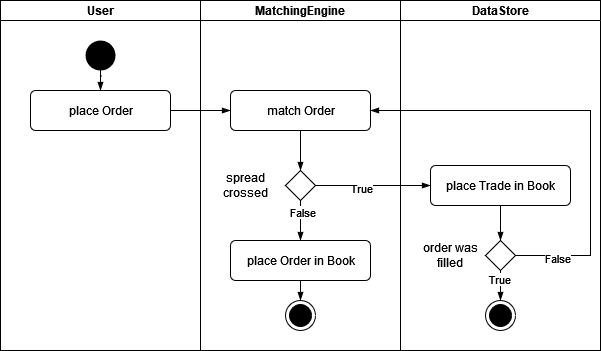

The diagram above was exported from draw.io. Its source (the exported page's mxGraphModel, read from the mxfile embedded in the PNG):
<mxGraphModel dx="1209" dy="678" grid="1" gridSize="10" guides="1" tooltips="1" connect="1" arrows="1" fold="1" page="1" pageScale="1" pageWidth="827" pageHeight="1169" math="0" shadow="0">
  <root>
    <mxCell id="EpX3gvrzYpsR1ZUKO0S8-0" />
    <mxCell id="EpX3gvrzYpsR1ZUKO0S8-1" parent="EpX3gvrzYpsR1ZUKO0S8-0" />
    <mxCell id="mO4tTKhicTdVWjRmCIc5-4" value="User" style="swimlane;startSize=20;" vertex="1" parent="EpX3gvrzYpsR1ZUKO0S8-1">
      <mxGeometry width="200" height="350" as="geometry" />
    </mxCell>
    <mxCell id="mO4tTKhicTdVWjRmCIc5-1" value="place Order" style="html=1;align=center;verticalAlign=middle;rounded=1;absoluteArcSize=1;arcSize=10;dashed=0;" vertex="1" parent="mO4tTKhicTdVWjRmCIc5-4">
      <mxGeometry x="30" y="90" width="140" height="40" as="geometry" />
    </mxCell>
    <mxCell id="mO4tTKhicTdVWjRmCIc5-8" style="edgeStyle=orthogonalEdgeStyle;curved=1;rounded=0;orthogonalLoop=1;jettySize=auto;html=1;startArrow=none;startFill=0;endArrow=blockThin;endFill=1;startSize=8;" edge="1" parent="mO4tTKhicTdVWjRmCIc5-4" source="mO4tTKhicTdVWjRmCIc5-0" target="mO4tTKhicTdVWjRmCIc5-1">
      <mxGeometry relative="1" as="geometry" />
    </mxCell>
    <mxCell id="mO4tTKhicTdVWjRmCIc5-0" value="" style="ellipse;fillColor=#000000;strokeColor=none;" vertex="1" parent="mO4tTKhicTdVWjRmCIc5-4">
      <mxGeometry x="85" y="40" width="30" height="30" as="geometry" />
    </mxCell>
    <mxCell id="mO4tTKhicTdVWjRmCIc5-5" value="MatchingEngine" style="swimlane;startSize=20;" vertex="1" parent="EpX3gvrzYpsR1ZUKO0S8-1">
      <mxGeometry x="200" width="200" height="350" as="geometry" />
    </mxCell>
    <mxCell id="mO4tTKhicTdVWjRmCIc5-14" style="edgeStyle=elbowEdgeStyle;rounded=0;orthogonalLoop=1;jettySize=auto;html=1;startArrow=none;startFill=0;endArrow=blockThin;endFill=1;startSize=8;" edge="1" parent="mO4tTKhicTdVWjRmCIc5-5" source="mO4tTKhicTdVWjRmCIc5-9" target="mO4tTKhicTdVWjRmCIc5-26">
      <mxGeometry relative="1" as="geometry">
        <mxPoint x="100.33333333333348" y="170.33333333333348" as="targetPoint" />
      </mxGeometry>
    </mxCell>
    <mxCell id="mO4tTKhicTdVWjRmCIc5-9" value="match Order" style="html=1;align=center;verticalAlign=middle;rounded=1;absoluteArcSize=1;arcSize=10;dashed=0;" vertex="1" parent="mO4tTKhicTdVWjRmCIc5-5">
      <mxGeometry x="30" y="90" width="140" height="40" as="geometry" />
    </mxCell>
    <mxCell id="mO4tTKhicTdVWjRmCIc5-15" value="spread crossed" style="text;html=1;strokeColor=none;fillColor=none;align=center;verticalAlign=middle;whiteSpace=wrap;rounded=0;" vertex="1" parent="mO4tTKhicTdVWjRmCIc5-5">
      <mxGeometry x="10" y="170" width="70" height="30" as="geometry" />
    </mxCell>
    <mxCell id="mO4tTKhicTdVWjRmCIc5-34" style="edgeStyle=elbowEdgeStyle;rounded=0;orthogonalLoop=1;jettySize=auto;html=1;startArrow=none;startFill=0;endArrow=blockThin;endFill=1;startSize=8;" edge="1" parent="mO4tTKhicTdVWjRmCIc5-5" source="mO4tTKhicTdVWjRmCIc5-26" target="mO4tTKhicTdVWjRmCIc5-33">
      <mxGeometry relative="1" as="geometry" />
    </mxCell>
    <mxCell id="mO4tTKhicTdVWjRmCIc5-35" value="False" style="edgeLabel;html=1;align=center;verticalAlign=middle;resizable=0;points=[];" vertex="1" connectable="0" parent="mO4tTKhicTdVWjRmCIc5-34">
      <mxGeometry x="-0.4463" y="1" relative="1" as="geometry">
        <mxPoint as="offset" />
      </mxGeometry>
    </mxCell>
    <mxCell id="mO4tTKhicTdVWjRmCIc5-26" value="" style="rhombus;" vertex="1" parent="mO4tTKhicTdVWjRmCIc5-5">
      <mxGeometry x="85" y="170" width="30" height="30" as="geometry" />
    </mxCell>
    <mxCell id="mO4tTKhicTdVWjRmCIc5-41" style="edgeStyle=elbowEdgeStyle;rounded=0;orthogonalLoop=1;jettySize=auto;html=1;startArrow=none;startFill=0;endArrow=blockThin;endFill=1;startSize=8;" edge="1" parent="mO4tTKhicTdVWjRmCIc5-5" source="mO4tTKhicTdVWjRmCIc5-33" target="mO4tTKhicTdVWjRmCIc5-40">
      <mxGeometry relative="1" as="geometry" />
    </mxCell>
    <mxCell id="mO4tTKhicTdVWjRmCIc5-33" value="place Order in Book" style="html=1;align=center;verticalAlign=middle;rounded=1;absoluteArcSize=1;arcSize=10;dashed=0;" vertex="1" parent="mO4tTKhicTdVWjRmCIc5-5">
      <mxGeometry x="30" y="240" width="140" height="40" as="geometry" />
    </mxCell>
    <mxCell id="mO4tTKhicTdVWjRmCIc5-40" value="" style="ellipse;html=1;shape=endState;fillColor=#000000;strokeColor=#000000;" vertex="1" parent="mO4tTKhicTdVWjRmCIc5-5">
      <mxGeometry x="85" y="300" width="30" height="30" as="geometry" />
    </mxCell>
    <mxCell id="mO4tTKhicTdVWjRmCIc5-6" value="DataStore" style="swimlane;startSize=20;" vertex="1" parent="EpX3gvrzYpsR1ZUKO0S8-1">
      <mxGeometry x="400" width="200" height="350" as="geometry" />
    </mxCell>
    <mxCell id="mO4tTKhicTdVWjRmCIc5-31" style="edgeStyle=elbowEdgeStyle;rounded=0;orthogonalLoop=1;jettySize=auto;html=1;startArrow=none;startFill=0;endArrow=blockThin;endFill=1;startSize=8;" edge="1" parent="mO4tTKhicTdVWjRmCIc5-6" source="mO4tTKhicTdVWjRmCIc5-23" target="mO4tTKhicTdVWjRmCIc5-28">
      <mxGeometry relative="1" as="geometry" />
    </mxCell>
    <mxCell id="mO4tTKhicTdVWjRmCIc5-23" value="place Trade in Book" style="html=1;align=center;verticalAlign=middle;rounded=1;absoluteArcSize=1;arcSize=10;dashed=0;" vertex="1" parent="mO4tTKhicTdVWjRmCIc5-6">
      <mxGeometry x="30" y="165" width="140" height="40" as="geometry" />
    </mxCell>
    <mxCell id="mO4tTKhicTdVWjRmCIc5-38" style="edgeStyle=elbowEdgeStyle;rounded=0;orthogonalLoop=1;jettySize=auto;html=1;startArrow=none;startFill=0;endArrow=blockThin;endFill=1;startSize=8;" edge="1" parent="mO4tTKhicTdVWjRmCIc5-6" source="mO4tTKhicTdVWjRmCIc5-28" target="mO4tTKhicTdVWjRmCIc5-37">
      <mxGeometry relative="1" as="geometry" />
    </mxCell>
    <mxCell id="mO4tTKhicTdVWjRmCIc5-39" value="True" style="edgeLabel;html=1;align=center;verticalAlign=middle;resizable=0;points=[];" vertex="1" connectable="0" parent="mO4tTKhicTdVWjRmCIc5-38">
      <mxGeometry x="-0.4641" y="-2" relative="1" as="geometry">
        <mxPoint as="offset" />
      </mxGeometry>
    </mxCell>
    <mxCell id="mO4tTKhicTdVWjRmCIc5-28" value="" style="rhombus;" vertex="1" parent="mO4tTKhicTdVWjRmCIc5-6">
      <mxGeometry x="85" y="240" width="30" height="30" as="geometry" />
    </mxCell>
    <mxCell id="mO4tTKhicTdVWjRmCIc5-29" value="order was filled " style="text;html=1;strokeColor=none;fillColor=none;align=center;verticalAlign=middle;whiteSpace=wrap;rounded=0;" vertex="1" parent="mO4tTKhicTdVWjRmCIc5-6">
      <mxGeometry x="15" y="240" width="70" height="30" as="geometry" />
    </mxCell>
    <mxCell id="mO4tTKhicTdVWjRmCIc5-37" value="" style="ellipse;html=1;shape=endState;fillColor=#000000;strokeColor=#000000;" vertex="1" parent="mO4tTKhicTdVWjRmCIc5-6">
      <mxGeometry x="85" y="300" width="30" height="30" as="geometry" />
    </mxCell>
    <mxCell id="mO4tTKhicTdVWjRmCIc5-10" style="edgeStyle=orthogonalEdgeStyle;curved=1;rounded=0;orthogonalLoop=1;jettySize=auto;html=1;startArrow=none;startFill=0;endArrow=blockThin;endFill=1;startSize=8;" edge="1" parent="EpX3gvrzYpsR1ZUKO0S8-1" source="mO4tTKhicTdVWjRmCIc5-1" target="mO4tTKhicTdVWjRmCIc5-9">
      <mxGeometry relative="1" as="geometry" />
    </mxCell>
    <mxCell id="mO4tTKhicTdVWjRmCIc5-27" style="edgeStyle=elbowEdgeStyle;rounded=0;orthogonalLoop=1;jettySize=auto;html=1;startArrow=none;startFill=0;endArrow=blockThin;endFill=1;startSize=8;" edge="1" parent="EpX3gvrzYpsR1ZUKO0S8-1" source="mO4tTKhicTdVWjRmCIc5-26" target="mO4tTKhicTdVWjRmCIc5-23">
      <mxGeometry relative="1" as="geometry" />
    </mxCell>
    <mxCell id="mO4tTKhicTdVWjRmCIc5-36" value="True" style="edgeLabel;html=1;align=center;verticalAlign=middle;resizable=0;points=[];" vertex="1" connectable="0" parent="mO4tTKhicTdVWjRmCIc5-27">
      <mxGeometry x="-0.2116" y="-2" relative="1" as="geometry">
        <mxPoint as="offset" />
      </mxGeometry>
    </mxCell>
    <mxCell id="mO4tTKhicTdVWjRmCIc5-30" style="edgeStyle=elbowEdgeStyle;rounded=0;orthogonalLoop=1;jettySize=auto;html=1;startArrow=none;startFill=0;endArrow=blockThin;endFill=1;startSize=8;" edge="1" parent="EpX3gvrzYpsR1ZUKO0S8-1" source="mO4tTKhicTdVWjRmCIc5-28" target="mO4tTKhicTdVWjRmCIc5-9">
      <mxGeometry relative="1" as="geometry">
        <Array as="points">
          <mxPoint x="590" y="170" />
        </Array>
      </mxGeometry>
    </mxCell>
    <mxCell id="mO4tTKhicTdVWjRmCIc5-32" value="False" style="edgeLabel;html=1;align=center;verticalAlign=middle;resizable=0;points=[];" vertex="1" connectable="0" parent="mO4tTKhicTdVWjRmCIc5-30">
      <mxGeometry x="-0.8129" y="-2" relative="1" as="geometry">
        <mxPoint as="offset" />
      </mxGeometry>
    </mxCell>
  </root>
</mxGraphModel>